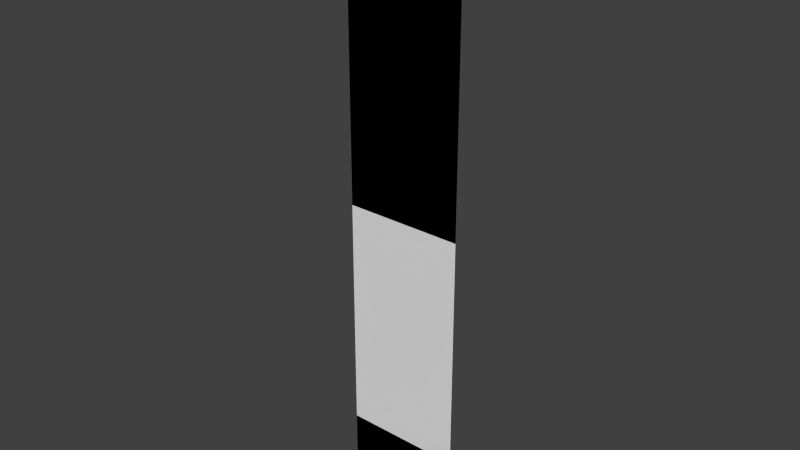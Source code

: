 # Source: stklib_stkVertical_a.blend  (saved by Blender 2.78.0; exported with 4.5.12 LTS)
import bpy
from mathutils import Matrix  # noqa: F401  (used for matrix-valued properties, if any)

bpy.ops.wm.read_factory_settings(use_empty=True)
scene = bpy.context.scene
scene.name = 'Scene'

# ---- collections
col_collection_1 = bpy.data.collections.new('Collection 1'); scene.collection.children.link(col_collection_1)

# ---- world
world_world = bpy.data.worlds.new('World'); scene.world = world_world
world_world.color = (0.05088, 0.05088, 0.05088)
world_world.use_sun_shadow = False
world_world.sun_shadow_jitter_overblur = 0.0
world_world.cycles.sampling_method = 'NONE'
world_world.cycles.sample_map_resolution = 256

# ---- meshes
me_plane_059 = bpy.data.meshes.new('Plane.059')
me_plane_059.from_pydata([(-1.0, -2.98e-08, 0.5), (1.0, -2.98e-08, 0.5), (-1.0, 2.98e-08, -9.493), (1.0, 2.98e-08, -9.493), (-1.0, 9.934e-09, -6.162), (-1.0, -9.934e-09, -2.831), (1.0, -9.934e-09, -2.831), (1.0, 9.934e-09, -6.162), (0.0, -2.98e-08, 0.5), (0.0, 2.98e-08, -9.493), (0.0, -9.934e-09, -2.831), (0.0, 9.934e-09, -6.162), (-1.0, -1.987e-08, -1.165), (1.0, -1.987e-08, -1.165), (0.0, -1.987e-08, -1.165), (-1.0, -2.484e-08, -0.3327), (1.0, -2.484e-08, -0.3327), (0.0, -2.484e-08, -0.3327), (-1.0, -0.1, 0.5), (1.0, -0.1, 0.5), (-1.391e-08, -0.1, 0.5), (-1.0, -5.96e-08, 0.5), (1.0, -5.96e-08, 0.5), (-1.0, 5.96e-08, -9.493), (1.0, 5.96e-08, -9.493), (-1.0, 0.0, -6.162), (-1.0, 0.0, -2.831), (1.0, 0.0, -2.831), (1.0, 0.0, -6.162), (0.0, -5.96e-08, 0.5), (0.0, 5.96e-08, -9.493), (0.0, 0.0, -2.831), (0.0, 0.0, -6.162), (-1.0, 0.0, -1.165), (1.0, 0.0, -1.165), (0.0, 0.0, -1.165), (-1.0, 0.0, -0.3327), (1.0, 0.0, -0.3327), (0.0, 0.0, -0.3327), (-1.0, -0.1, 0.5), (1.0, -0.1, 0.5), (0.0, -0.1, 0.5), (1.0, 1.987e-08, -7.827), (-1.0, 1.987e-08, -7.827), (0.0, 1.987e-08, -7.827), (-1.0, 0.0, -4.496), (1.0, 0.0, -4.496), (0.0, 0.0, -4.496), (1.0, 0.0, -7.827), (-1.0, 0.0, -7.827), (0.0, 0.0, -7.827), (-1.0, 0.0, -4.496), (1.0, 0.0, -4.496), (0.0, 0.0, -4.496)], [], [(44, 42, 3, 9), (14, 13, 6, 10), (47, 46, 7, 11), (43, 44, 9, 2), (12, 14, 10, 5), (45, 47, 11, 4), (17, 16, 13, 14), (15, 17, 14, 12), (8, 1, 16, 17), (0, 8, 17, 15), (8, 0, 18, 20), (1, 8, 20, 19), (50, 30, 24, 48), (35, 31, 27, 34), (53, 32, 28, 52), (49, 23, 30, 50), (33, 26, 31, 35), (51, 25, 32, 53), (38, 35, 34, 37), (36, 33, 35, 38), (29, 38, 37, 22), (21, 36, 38, 29), (29, 41, 39, 21), (22, 40, 41, 29), (11, 7, 42, 44), (4, 11, 44, 43), (10, 6, 46, 47), (5, 10, 47, 45), (32, 50, 48, 28), (25, 49, 50, 32), (31, 53, 52, 27), (26, 51, 53, 31)])
_uv = me_plane_059.uv_layers.new(name='UVMap')
_uv.uv.foreach_set('vector', [0.5032, -0.04163, 0.003189, -0.04163, 0.003191, -0.25, 0.5032, -0.25, 0.5032, 0.8827, 0.003188, 0.8827, 0.003188, 0.8333, 0.5032, 0.8333, 0.5032, 0.5, 0.003188, 0.5, 0.003188, 0.1667, 0.5032, 0.1667, 1.003, -0.04163, 0.5032, -0.04163, 0.5032, -0.25, 1.003, -0.25, 1.003, 0.8827, 0.5032, 0.8827, 0.5032, 0.8333, 1.003, 0.8333, 1.003, 0.5, 0.5032, 0.5, 0.5032, 0.1667, 1.003, 0.1667, 0.5032, 0.9166, 0.003188, 0.9166, 0.003188, 0.8827, 0.5032, 0.8827, 1.003, 0.9166, 0.5032, 0.9166, 0.5032, 0.8827, 1.003, 0.8827, 0.5032, 1.0, 0.003189, 1.0, 0.003188, 0.9166, 0.5032, 0.9166, 1.003, 1.0, 0.5032, 1.0, 0.5032, 0.9166, 1.003, 0.9166, 0.5032, 1.0, 1.003, 1.0, 1.003, 1.0, 0.5032, 1.0, 0.003189, 1.0, 0.5032, 1.0, 0.5032, 1.0, 0.003189, 1.0, 0.5032, -0.04163, 0.5032, -0.25, 1.003, -0.25, 1.003, -0.04163, 0.5032, 0.8827, 0.5032, 0.8333, 1.003, 0.8333, 1.003, 0.8827, 0.5032, 0.5, 0.5032, 0.1667, 1.003, 0.1667, 1.003, 0.5, 0.00319, -0.04163, 0.003188, -0.25, 0.5032, -0.25, 0.5032, -0.04163, 0.003191, 0.8827, 0.003192, 0.8333, 0.5032, 0.8333, 0.5032, 0.8827, 0.003192, 0.5, 0.003192, 0.1667, 0.5032, 0.1667, 0.5032, 0.5, 0.5032, 0.9166, 0.5032, 0.8827, 1.003, 0.8827, 1.003, 0.9166, 0.00319, 0.9166, 0.003191, 0.8827, 0.5032, 0.8827, 0.5032, 0.9166, 0.5032, 1.0, 0.5032, 0.9166, 1.003, 0.9166, 1.003, 1.0, 0.003188, 1.0, 0.00319, 0.9166, 0.5032, 0.9166, 0.5032, 1.0, 0.5032, 1.0, 0.5032, 1.0, 0.003188, 1.0, 0.003188, 1.0, 1.003, 1.0, 1.003, 1.0, 0.5032, 1.0, 0.5032, 1.0, 0.5032, 0.1667, 0.003188, 0.1667, 0.003189, -0.04163, 0.5032, -0.04163, 1.003, 0.1667, 0.5032, 0.1667, 0.5032, -0.04163, 1.003, -0.04163, 0.5032, 0.8333, 0.003188, 0.8333, 0.003188, 0.5, 0.5032, 0.5, 1.003, 0.8333, 0.5032, 0.8333, 0.5032, 0.5, 1.003, 0.5, 0.5032, 0.1667, 0.5032, -0.04163, 1.003, -0.04163, 1.003, 0.1667, 0.003192, 0.1667, 0.00319, -0.04163, 0.5032, -0.04163, 0.5032, 0.1667, 0.5032, 0.8333, 0.5032, 0.5, 1.003, 0.5, 1.003, 0.8333, 0.003192, 0.8333, 0.003192, 0.5, 0.5032, 0.5, 0.5032, 0.8333])
_ca = me_plane_059.color_attributes.new('Col', 'BYTE_COLOR', 'CORNER')
_ca.data.foreach_set('color', [0.15, 0.15, 0.15, 1.0, 0.15, 0.15, 0.15, 1.0, 0.01444, 0.01444, 0.01444, 1.0, 0.01444, 0.01444, 0.01444, 1.0, 0.0356, 0.0356, 0.0356, 1.0, 0.0356, 0.0356, 0.0356, 1.0, 0.09084, 0.09084, 0.09084, 1.0, 0.09084, 0.09084, 0.09084, 1.0, 0.1946, 0.1946, 0.1946, 1.0, 0.1946, 0.1946, 0.1946, 1.0, 0.3467, 0.3467, 0.3467, 1.0, 0.3467, 0.3467, 0.3467, 1.0, 0.15, 0.15, 0.15, 1.0, 0.15, 0.15, 0.15, 1.0, 0.01444, 0.01444, 0.01444, 1.0, 0.01938, 0.01938, 0.01938, 1.0, 0.0356, 0.0356, 0.0356, 1.0, 0.0356, 0.0356, 0.0356, 1.0, 0.09084, 0.09084, 0.09084, 1.0, 0.09084, 0.09084, 0.09084, 1.0, 0.1946, 0.1946, 0.1946, 1.0, 0.1946, 0.1946, 0.1946, 1.0, 0.3467, 0.3467, 0.3467, 1.0, 0.3467, 0.3467, 0.3467, 1.0, 0.0, 0.0, 0.0, 1.0, 0.0, 0.0, 0.0, 1.0, 0.0356, 0.0356, 0.0356, 1.0, 0.0356, 0.0356, 0.0356, 1.0, 0.0, 0.0, 0.0, 1.0, 0.0, 0.0, 0.0, 1.0, 0.0356, 0.0356, 0.0356, 1.0, 0.0356, 0.0356, 0.0356, 1.0, 0.0, 0.0, 0.0, 1.0, 0.0, 0.0, 0.0, 1.0, 0.0, 0.0, 0.0, 1.0, 0.0, 0.0, 0.0, 1.0, 0.0, 0.0, 0.0, 1.0, 0.0, 0.0, 0.0, 1.0, 0.0, 0.0, 0.0, 1.0, 0.0, 0.0, 0.0, 1.0, 0.0, 0.0, 0.0, 1.0, 0.0, 0.0, 0.0, 1.0, 0.0, 0.0, 0.0, 1.0, 0.0, 0.0, 0.0, 1.0, 0.0, 0.0, 0.0, 1.0, 0.0, 0.0, 0.0, 1.0, 0.0, 0.0, 0.0, 1.0, 0.0, 0.0, 0.0, 1.0, 0.15, 0.15, 0.15, 1.0, 0.01444, 0.01444, 0.01444, 1.0, 0.016, 0.016, 0.016, 1.0, 0.15, 0.15, 0.15, 1.0, 0.0356, 0.0356, 0.0356, 1.0, 0.09084, 0.09084, 0.09084, 1.0, 0.09084, 0.09084, 0.09084, 1.0, 0.0356, 0.0356, 0.0356, 1.0, 0.1946, 0.1946, 0.1946, 1.0, 0.3467, 0.3467, 0.3467, 1.0, 0.3467, 0.3467, 0.3467, 1.0, 0.1946, 0.1946, 0.1946, 1.0, 0.15, 0.15, 0.15, 1.0, 0.01444, 0.01444, 0.01444, 1.0, 0.01444, 0.01444, 0.01444, 1.0, 0.15, 0.15, 0.15, 1.0, 0.0356, 0.0356, 0.0356, 1.0, 0.09084, 0.09084, 0.09084, 1.0, 0.09084, 0.09084, 0.09084, 1.0, 0.0356, 0.0356, 0.0356, 1.0, 0.1946, 0.1946, 0.1946, 1.0, 0.3467, 0.3467, 0.3467, 1.0, 0.3467, 0.3467, 0.3467, 1.0, 0.1946, 0.1946, 0.1946, 1.0, 0.0, 0.0, 0.0, 1.0, 0.0356, 0.0356, 0.0356, 1.0, 0.0356, 0.0356, 0.0356, 1.0, 0.0, 0.0, 0.0, 1.0, 0.0, 0.0, 0.0, 1.0, 0.0356, 0.0356, 0.0356, 1.0, 0.0356, 0.0356, 0.0356, 1.0, 0.0, 0.0, 0.0, 1.0, 0.0, 0.0, 0.0, 1.0, 0.0, 0.0, 0.0, 1.0, 0.0, 0.0, 0.0, 1.0, 0.0, 0.0, 0.0, 1.0, 0.0, 0.0, 0.0, 1.0, 0.0, 0.0, 0.0, 1.0, 0.0, 0.0, 0.0, 1.0, 0.0, 0.0, 0.0, 1.0, 0.0, 0.0, 0.0, 1.0, 0.0, 0.0, 0.0, 1.0, 0.0, 0.0, 0.0, 1.0, 0.0, 0.0, 0.0, 1.0, 0.0, 0.0, 0.0, 1.0, 0.0, 0.0, 0.0, 1.0, 0.0, 0.0, 0.0, 1.0, 0.0, 0.0, 0.0, 1.0, 0.3467, 0.3467, 0.3467, 1.0, 0.3467, 0.3467, 0.3467, 1.0, 0.15, 0.15, 0.15, 1.0, 0.15, 0.15, 0.15, 1.0, 0.3467, 0.3467, 0.3467, 1.0, 0.3467, 0.3467, 0.3467, 1.0, 0.15, 0.15, 0.15, 1.0, 0.15, 0.15, 0.15, 1.0, 0.09084, 0.09084, 0.09084, 1.0, 0.09084, 0.09084, 0.09084, 1.0, 0.1946, 0.1946, 0.1946, 1.0, 0.1946, 0.1946, 0.1946, 1.0, 0.09084, 0.09084, 0.09084, 1.0, 0.09084, 0.09084, 0.09084, 1.0, 0.1946, 0.1946, 0.1946, 1.0, 0.1946, 0.1946, 0.1946, 1.0, 0.3467, 0.3467, 0.3467, 1.0, 0.15, 0.15, 0.15, 1.0, 0.15, 0.15, 0.15, 1.0, 0.3467, 0.3467, 0.3467, 1.0, 0.3467, 0.3467, 0.3467, 1.0, 0.15, 0.15, 0.15, 1.0, 0.15, 0.15, 0.15, 1.0, 0.3467, 0.3467, 0.3467, 1.0, 0.09084, 0.09084, 0.09084, 1.0, 0.1946, 0.1946, 0.1946, 1.0, 0.1946, 0.1946, 0.1946, 1.0, 0.09084, 0.09084, 0.09084, 1.0, 0.09084, 0.09084, 0.09084, 1.0, 0.1946, 0.1946, 0.1946, 1.0, 0.1946, 0.1946, 0.1946, 1.0, 0.09084, 0.09084, 0.09084, 1.0])
me_plane_059.use_remesh_preserve_volume = False
me_plane_059.use_remesh_preserve_attributes = False
me_plane_059.use_mirror_vertex_groups = False
me_plane_059.use_paint_bone_selection = False
me_plane_059.use_paint_mask = True
me_plane_059.update()

# ---- objects
ob_stklib_stkvertical_a_main = bpy.data.objects.new('stklib_stkVertical_a_main', me_plane_059)

# ---- transforms, parenting, visibility, modifiers, constraints
ob_stklib_stkvertical_a_main.location = (0.0, 0.0, 0.0)
ob_stklib_stkvertical_a_main.lineart.crease_threshold = 0.0

# ---- collection membership
col_collection_1.objects.link(ob_stklib_stkvertical_a_main)

# ---- scene / render settings (as saved in the file)
scene.frame_start = 1; scene.frame_end = 250; scene.frame_set(1)
scene.render.engine = 'BLENDER_EEVEE_NEXT'
scene.render.resolution_percentage = 50
scene.render.dither_intensity = 0.0
scene.cycles.use_denoising = False
scene.cycles.samples = 10
scene.cycles.sampling_pattern = 'TABULATED_SOBOL'
scene.cycles.light_sampling_threshold = 0.0
scene.cycles.use_adaptive_sampling = False
scene.cycles.use_light_tree = False
scene.cycles.blur_glossy = 0.0
scene.cycles.pixel_filter_type = 'GAUSSIAN'
scene.cycles.sample_clamp_indirect = 0.0
scene.view_settings.view_transform = 'Standard'
bpy.context.view_layer.update()

# ---- added for rendering (the .blend has no active camera and no usable light): camera, sun
cam_auto = bpy.data.cameras.new('AutoCamera')
cam_auto.lens = 50.0
cam_auto.sensor_width = 36.0
cam_auto.clip_end = 1000.0
ob_auto_camera = bpy.data.objects.new('AutoCamera', cam_auto)
scene.collection.objects.link(ob_auto_camera)
ob_auto_camera.location = (9.42953, -11.3654, 3.04715)
ob_auto_camera.rotation_euler = (1.09748, -7.21219e-08, 0.694738)
scene.camera = ob_auto_camera
light_auto_sun = bpy.data.lights.new('AutoSun', 'SUN')
light_auto_sun.energy = 3.0
light_auto_sun.angle = 0.0523599
ob_auto_sun = bpy.data.objects.new('AutoSun', light_auto_sun)
scene.collection.objects.link(ob_auto_sun)
ob_auto_sun.rotation_euler = (0.872665, 0.174533, 0.523599)
bpy.context.view_layer.update()
